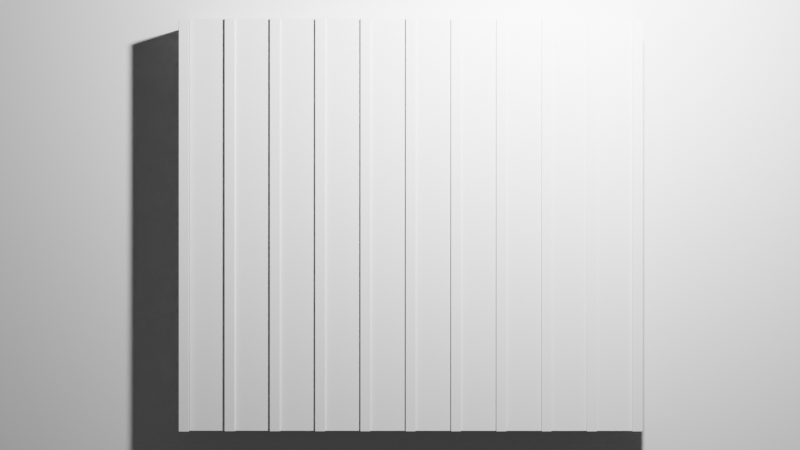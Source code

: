 # Source: untitled.blend  (saved by Blender 3.3.6; exported with 4.5.12 LTS)
import bpy
from mathutils import Matrix  # noqa: F401  (used for matrix-valued properties, if any)

bpy.ops.wm.read_factory_settings(use_empty=True)
scene = bpy.context.scene
scene.name = 'Scene'

# ---- collections
col_collection = bpy.data.collections.new('Collection'); scene.collection.children.link(col_collection)

# ---- materials (node trees are filled in below, after node groups)
mat_material = bpy.data.materials.new('Material')
mat_material.alpha_threshold = 0.0
mat_material.use_transparent_shadow = False
mat_material.roughness = 0.5
mat_material.line_color = (0.0, 0.0, 0.0, 1.0)
mat_material_001 = bpy.data.materials.new('Material.001')
mat_material_001.alpha_threshold = 0.0
mat_material_001.use_transparent_shadow = False
mat_material_001.roughness = 0.5
mat_material_001.line_color = (0.0, 0.0, 0.0, 1.0)
mat_material_002 = bpy.data.materials.new('Material.002')
mat_material_002.alpha_threshold = 0.0
mat_material_002.use_transparent_shadow = False
mat_material_002.roughness = 0.5
mat_material_002.line_color = (0.0, 0.0, 0.0, 1.0)
mat_material_003 = bpy.data.materials.new('Material.003')
mat_material_003.alpha_threshold = 0.0
mat_material_003.use_transparent_shadow = False
mat_material_003.roughness = 0.5
mat_material_003.line_color = (0.0, 0.0, 0.0, 1.0)

# ---- material node trees
mat_material.use_nodes = True; mat_material.node_tree.nodes.clear()
_N = mat_material.node_tree.nodes; _L = mat_material.node_tree.links
n0 = _N.new('ShaderNodeOutputMaterial'); n0.name = 'Material Output'; n0.location = (300, 300)
n1 = _N.new('ShaderNodeBsdfPrincipled'); n1.name = 'Principled BSDF'; n1.location = (10, 300)
n1.distribution = 'GGX'
n1.subsurface_method = 'RANDOM_WALK_SKIN'
n1.inputs[3].default_value = 1.45
n1.inputs[27].default_value = (0.0, 0.0, 0.0, 1.0)
n1.inputs[28].default_value = 1.0
_L.new(n1.outputs[0], n0.inputs[0])
n0.is_active_output = True
mat_material_001.use_nodes = True; mat_material_001.node_tree.nodes.clear()
_N = mat_material_001.node_tree.nodes; _L = mat_material_001.node_tree.links
n0 = _N.new('ShaderNodeOutputMaterial'); n0.name = 'Material Output'; n0.location = (300, 300)
n1 = _N.new('ShaderNodeBsdfPrincipled'); n1.name = 'Principled BSDF'; n1.location = (10, 300)
n1.distribution = 'GGX'
n1.subsurface_method = 'RANDOM_WALK_SKIN'
n1.inputs[3].default_value = 1.45
n1.inputs[27].default_value = (0.0, 0.0, 0.0, 1.0)
n1.inputs[28].default_value = 1.0
_L.new(n1.outputs[0], n0.inputs[0])
n0.is_active_output = True
mat_material_002.use_nodes = True; mat_material_002.node_tree.nodes.clear()
_N = mat_material_002.node_tree.nodes; _L = mat_material_002.node_tree.links
n0 = _N.new('ShaderNodeOutputMaterial'); n0.name = 'Material Output'; n0.location = (300, 300)
n1 = _N.new('ShaderNodeBsdfPrincipled'); n1.name = 'Principled BSDF'; n1.location = (10, 300)
n1.distribution = 'GGX'
n1.subsurface_method = 'RANDOM_WALK_SKIN'
n1.inputs[3].default_value = 1.45
n1.inputs[27].default_value = (0.0, 0.0, 0.0, 1.0)
n1.inputs[28].default_value = 1.0
_L.new(n1.outputs[0], n0.inputs[0])
n0.is_active_output = True
mat_material_003.use_nodes = True; mat_material_003.node_tree.nodes.clear()
_N = mat_material_003.node_tree.nodes; _L = mat_material_003.node_tree.links
n0 = _N.new('ShaderNodeOutputMaterial'); n0.name = 'Material Output'; n0.location = (300, 300)
n1 = _N.new('ShaderNodeBsdfPrincipled'); n1.name = 'Principled BSDF'; n1.location = (10, 300)
n1.distribution = 'GGX'
n1.subsurface_method = 'RANDOM_WALK_SKIN'
n1.inputs[3].default_value = 1.45
n1.inputs[27].default_value = (0.0, 0.0, 0.0, 1.0)
n1.inputs[28].default_value = 1.0
_L.new(n1.outputs[0], n0.inputs[0])
n0.is_active_output = True

# ---- world
world_world = bpy.data.worlds.new('World'); scene.world = world_world
world_world.use_nodes = True; world_world.node_tree.nodes.clear()
_N = world_world.node_tree.nodes; _L = world_world.node_tree.links
n0 = _N.new('ShaderNodeOutputWorld'); n0.name = 'World Output'; n0.location = (300, 300)
n1 = _N.new('ShaderNodeBackground'); n1.name = 'Background'; n1.location = (10, 300)
n1.inputs[0].default_value = (0.05088, 0.05088, 0.05088, 1.0)
_L.new(n1.outputs[0], n0.inputs[0])
n0.is_active_output = True
world_world.color = (0.05088, 0.05088, 0.05088)
world_world.use_sun_shadow = False
world_world.sun_shadow_jitter_overblur = 0.0

# ---- cameras
cam_camera = bpy.data.cameras.new('Camera')
cam_camera.clip_end = 100.0
cam_camera.lens = 41.89
cam_camera.ortho_scale = 7.314

# ---- lights
light_light = bpy.data.lights.new('Light', 'POINT')
light_light.transmission_factor = 0.0
light_light.energy = 1000.0
light_light.shadow_soft_size = 0.1
light_light.shadow_maximum_resolution = 0.006
light_light.use_absolute_resolution = True

# ---- meshes
me_cube = bpy.data.meshes.new('Cube')
me_cube.from_pydata([(0.1999, 2.036, 2.036), (0.1999, 2.036, -2.036), (0.1999, -2.036, 2.036), (0.1999, -2.036, -2.036), (-0.1999, 2.036, 2.036), (-0.1999, 2.036, -2.036), (-0.1999, -2.036, 2.036), (-0.1999, -2.036, -2.036)], [], [(0, 4, 6, 2), (3, 2, 6, 7), (7, 6, 4, 5), (5, 1, 3, 7), (1, 0, 2, 3), (5, 4, 0, 1)])
_uv = me_cube.uv_layers.new(name='UVMap')
_uv.uv.foreach_set('vector', [0.625, 0.5, 0.875, 0.5, 0.875, 0.75, 0.625, 0.75, 0.375, 0.75, 0.625, 0.75, 0.625, 1.0, 0.375, 1.0, 0.375, 0.0, 0.625, 0.0, 0.625, 0.25, 0.375, 0.25, 0.125, 0.5, 0.375, 0.5, 0.375, 0.75, 0.125, 0.75, 0.375, 0.5, 0.625, 0.5, 0.625, 0.75, 0.375, 0.75, 0.375, 0.25, 0.625, 0.25, 0.625, 0.5, 0.375, 0.5])
_ca = me_cube.color_attributes.new('Col', 'BYTE_COLOR', 'CORNER')
_ca.data.foreach_set('color', [0.2086, 0.2705, 0.2747, 1.0, 0.2086, 0.2705, 0.2747, 1.0, 0.2086, 0.2705, 0.2747, 1.0, 0.2086, 0.2705, 0.2747, 1.0, 0.2086, 0.2705, 0.2747, 1.0, 0.2086, 0.2705, 0.2747, 1.0, 0.2086, 0.2705, 0.2747, 1.0, 0.2086, 0.2705, 0.2747, 1.0, 0.2086, 0.2705, 0.2747, 1.0, 0.2086, 0.2705, 0.2747, 1.0, 0.2086, 0.2705, 0.2747, 1.0, 0.2086, 0.2705, 0.2747, 1.0, 0.2086, 0.2705, 0.2747, 1.0, 0.2086, 0.2705, 0.2747, 1.0, 0.2086, 0.2705, 0.2747, 1.0, 0.2086, 0.2705, 0.2747, 1.0, 0.2086, 0.2705, 0.2747, 1.0, 0.2086, 0.2705, 0.2747, 1.0, 0.2086, 0.2705, 0.2747, 1.0, 0.2086, 0.2705, 0.2747, 1.0, 0.2086, 0.2705, 0.2747, 1.0, 0.2086, 0.2705, 0.2747, 1.0, 0.2086, 0.2705, 0.2747, 1.0, 0.2086, 0.2705, 0.2747, 1.0])
me_cube.materials.append(mat_material)
me_cube.use_mirror_vertex_groups = False
me_cube.update()
me_cube_001 = bpy.data.meshes.new('Cube.001')
me_cube_001.from_pydata([(0.1999, 2.036, 2.036), (0.1999, 2.036, -2.036), (0.1999, -2.036, 2.036), (0.1999, -2.036, -2.036), (-0.1999, 2.036, 2.036), (-0.1999, 2.036, -2.036), (-0.1999, -2.036, 2.036), (-0.1999, -2.036, -2.036)], [], [(0, 4, 6, 2), (3, 2, 6, 7), (7, 6, 4, 5), (5, 1, 3, 7), (1, 0, 2, 3), (5, 4, 0, 1)])
_uv = me_cube_001.uv_layers.new(name='UVMap')
_uv.uv.foreach_set('vector', [0.625, 0.5, 0.875, 0.5, 0.875, 0.75, 0.625, 0.75, 0.375, 0.75, 0.625, 0.75, 0.625, 1.0, 0.375, 1.0, 0.375, 0.0, 0.625, 0.0, 0.625, 0.25, 0.375, 0.25, 0.125, 0.5, 0.375, 0.5, 0.375, 0.75, 0.125, 0.75, 0.375, 0.5, 0.625, 0.5, 0.625, 0.75, 0.375, 0.75, 0.375, 0.25, 0.625, 0.25, 0.625, 0.5, 0.375, 0.5])
_ca = me_cube_001.color_attributes.new('Col', 'BYTE_COLOR', 'CORNER')
_ca.data.foreach_set('color', [0.08866, 0.4508, 0.005182, 1.0, 0.08866, 0.4508, 0.005182, 1.0, 0.08866, 0.4508, 0.005182, 1.0, 0.08866, 0.4508, 0.005182, 1.0, 0.08866, 0.4508, 0.005182, 1.0, 0.08866, 0.4508, 0.005182, 1.0, 0.08866, 0.4508, 0.005182, 1.0, 0.08866, 0.4508, 0.005182, 1.0, 0.08866, 0.4508, 0.005182, 1.0, 0.08866, 0.4508, 0.005182, 1.0, 0.08866, 0.4508, 0.005182, 1.0, 0.08866, 0.4508, 0.005182, 1.0, 0.08866, 0.4508, 0.005182, 1.0, 0.08866, 0.4508, 0.005182, 1.0, 0.08866, 0.4508, 0.005182, 1.0, 0.08866, 0.4508, 0.005182, 1.0, 0.08866, 0.4508, 0.005182, 1.0, 0.08866, 0.4508, 0.005182, 1.0, 0.08866, 0.4508, 0.005182, 1.0, 0.08866, 0.4508, 0.005182, 1.0, 0.08866, 0.4508, 0.005182, 1.0, 0.08866, 0.4508, 0.005182, 1.0, 0.08866, 0.4508, 0.005182, 1.0, 0.08866, 0.4508, 0.005182, 1.0])
me_cube_001.materials.append(mat_material_001)
me_cube_001.use_mirror_vertex_groups = False
me_cube_001.update()
me_cube_002 = bpy.data.meshes.new('Cube.002')
me_cube_002.from_pydata([(0.1999, 2.036, 2.036), (0.1999, 2.036, -2.036), (0.1999, -2.036, 2.036), (0.1999, -2.036, -2.036), (-0.1999, 2.036, 2.036), (-0.1999, 2.036, -2.036), (-0.1999, -2.036, 2.036), (-0.1999, -2.036, -2.036)], [], [(0, 4, 6, 2), (3, 2, 6, 7), (7, 6, 4, 5), (5, 1, 3, 7), (1, 0, 2, 3), (5, 4, 0, 1)])
_uv = me_cube_002.uv_layers.new(name='UVMap')
_uv.uv.foreach_set('vector', [0.625, 0.5, 0.875, 0.5, 0.875, 0.75, 0.625, 0.75, 0.375, 0.75, 0.625, 0.75, 0.625, 1.0, 0.375, 1.0, 0.375, 0.0, 0.625, 0.0, 0.625, 0.25, 0.375, 0.25, 0.125, 0.5, 0.375, 0.5, 0.375, 0.75, 0.125, 0.75, 0.375, 0.5, 0.625, 0.5, 0.625, 0.75, 0.375, 0.75, 0.375, 0.25, 0.625, 0.25, 0.625, 0.5, 0.375, 0.5])
_ca = me_cube_002.color_attributes.new('Col', 'BYTE_COLOR', 'CORNER')
_ca.data.foreach_set('color', [0.0999, 0.521, 0.005605, 1.0, 0.0999, 0.521, 0.005605, 1.0, 0.0999, 0.521, 0.005605, 1.0, 0.0999, 0.521, 0.005605, 1.0, 0.0999, 0.521, 0.005605, 1.0, 0.0999, 0.521, 0.005605, 1.0, 0.0999, 0.521, 0.005605, 1.0, 0.0999, 0.521, 0.005605, 1.0, 0.0999, 0.521, 0.005605, 1.0, 0.0999, 0.521, 0.005605, 1.0, 0.0999, 0.521, 0.005605, 1.0, 0.0999, 0.521, 0.005605, 1.0, 0.0999, 0.521, 0.005605, 1.0, 0.0999, 0.521, 0.005605, 1.0, 0.0999, 0.521, 0.005605, 1.0, 0.0999, 0.521, 0.005605, 1.0, 0.0999, 0.521, 0.005605, 1.0, 0.0999, 0.521, 0.005605, 1.0, 0.0999, 0.521, 0.005605, 1.0, 0.0999, 0.521, 0.005605, 1.0, 0.0999, 0.521, 0.005605, 1.0, 0.0999, 0.521, 0.005605, 1.0, 0.0999, 0.521, 0.005605, 1.0, 0.0999, 0.521, 0.005605, 1.0])
me_cube_002.materials.append(mat_material_002)
me_cube_002.use_mirror_vertex_groups = False
me_cube_002.update()
me_cube_003 = bpy.data.meshes.new('Cube.003')
me_cube_003.from_pydata([(0.1999, 2.036, 2.036), (0.1999, 2.036, -2.036), (0.1999, -2.036, 2.036), (0.1999, -2.036, -2.036), (-0.1999, 2.036, 2.036), (-0.1999, 2.036, -2.036), (-0.1999, -2.036, 2.036), (-0.1999, -2.036, -2.036)], [], [(0, 4, 6, 2), (3, 2, 6, 7), (7, 6, 4, 5), (5, 1, 3, 7), (1, 0, 2, 3), (5, 4, 0, 1)])
_uv = me_cube_003.uv_layers.new(name='UVMap')
_uv.uv.foreach_set('vector', [0.625, 0.5, 0.875, 0.5, 0.875, 0.75, 0.625, 0.75, 0.375, 0.75, 0.625, 0.75, 0.625, 1.0, 0.375, 1.0, 0.375, 0.0, 0.625, 0.0, 0.625, 0.25, 0.375, 0.25, 0.125, 0.5, 0.375, 0.5, 0.375, 0.75, 0.125, 0.75, 0.375, 0.5, 0.625, 0.5, 0.625, 0.75, 0.375, 0.75, 0.375, 0.25, 0.625, 0.25, 0.625, 0.5, 0.375, 0.5])
_ca = me_cube_003.color_attributes.new('Col', 'BYTE_COLOR', 'CORNER')
_ca.data.foreach_set('color', [0.5457, 0.05448, 0.04971, 1.0, 0.5457, 0.05448, 0.04971, 1.0, 0.5457, 0.05448, 0.04971, 1.0, 0.5457, 0.05448, 0.04971, 1.0, 0.5457, 0.05448, 0.04971, 1.0, 0.5457, 0.05448, 0.04971, 1.0, 0.5457, 0.05448, 0.04971, 1.0, 0.5457, 0.05448, 0.04971, 1.0, 0.5457, 0.05448, 0.04971, 1.0, 0.5457, 0.05448, 0.04971, 1.0, 0.5457, 0.05448, 0.04971, 1.0, 0.5457, 0.05448, 0.04971, 1.0, 0.5457, 0.05448, 0.04971, 1.0, 0.5457, 0.05448, 0.04971, 1.0, 0.5457, 0.05448, 0.04971, 1.0, 0.5457, 0.05448, 0.04971, 1.0, 0.5457, 0.05448, 0.04971, 1.0, 0.5457, 0.05448, 0.04971, 1.0, 0.5457, 0.05448, 0.04971, 1.0, 0.5457, 0.05448, 0.04971, 1.0, 0.5457, 0.05448, 0.04971, 1.0, 0.5457, 0.05448, 0.04971, 1.0, 0.5457, 0.05448, 0.04971, 1.0, 0.5457, 0.05448, 0.04971, 1.0])
me_cube_003.materials.append(mat_material_003)
me_cube_003.use_mirror_vertex_groups = False
me_cube_003.update()

# ---- objects
ob_backboard = bpy.data.objects.new('Backboard', me_cube)
ob_light = bpy.data.objects.new('Light', light_light)
ob_camera = bpy.data.objects.new('Camera', cam_camera)
ob_screen = bpy.data.objects.new('Screen', me_cube_001)
ob_line = bpy.data.objects.new('Line', me_cube_002)
ob_line_001 = bpy.data.objects.new('Line.001', me_cube_002)
ob_line_002 = bpy.data.objects.new('Line.002', me_cube_002)
ob_line_003 = bpy.data.objects.new('Line.003', me_cube_002)
ob_line_004 = bpy.data.objects.new('Line.004', me_cube_002)
ob_line_005 = bpy.data.objects.new('Line.005', me_cube_002)
ob_line_006 = bpy.data.objects.new('Line.006', me_cube_002)
ob_line_007 = bpy.data.objects.new('Line.007', me_cube_002)
ob_line_008 = bpy.data.objects.new('Line.008', me_cube_002)
ob_line_009 = bpy.data.objects.new('Line.009', me_cube_002)
ob_line_010 = bpy.data.objects.new('Line.010', me_cube_002)
ob_scanline = bpy.data.objects.new('ScanLine', me_cube_003)

# ---- transforms, parenting, visibility, modifiers, constraints
ob_backboard.location = (2.0, 0.0, 4.0)
ob_backboard.scale = (1.0, 1.374, 0.7773)
ob_backboard.lock_rotations_4d = False
ob_backboard.empty_display_type = 'ARROWS'
ob_backboard.lineart.crease_threshold = 0.0
ob_light.location = (4.076, 1.005, 5.904)
ob_light.rotation_euler = (0.6503, 0.05522, 1.866)
ob_light.lock_rotations_4d = False
ob_light.empty_display_type = 'ARROWS'
ob_light.color = (0.0, 0.0, 0.0, 0.0)
ob_light.lineart.crease_threshold = 0.0
ob_camera.location = (8.0, 0.0, 4.0)
ob_camera.rotation_euler = (-1.571, 3.142, -1.571)
ob_camera.lock_rotations_4d = False
ob_camera.empty_display_type = 'ARROWS'
ob_camera.color = (0.0, 0.0, 0.0, 0.0)
ob_camera.display_type = 'WIRE'
ob_camera.lineart.crease_threshold = 0.0
ob_screen.location = (2.235, 0.06547, 4.0)
ob_screen.scale = (1.0, 0.6815, 0.6046)
ob_screen.lock_rotations_4d = False
ob_screen.empty_display_type = 'ARROWS'
ob_screen.lineart.crease_threshold = 0.0
ob_line.location = (2.43, -1.286, 4.0)
ob_line.scale = (0.08972, 0.01418, 0.6046)
ob_line.lock_rotations_4d = False
ob_line.empty_display_type = 'ARROWS'
ob_line.lineart.crease_threshold = 0.0
ob_line_001.location = (2.43, 0.06547, 4.0)
ob_line_001.scale = (0.08972, 0.01418, 0.6046)
ob_line_001.lock_rotations_4d = False
ob_line_001.empty_display_type = 'ARROWS'
ob_line_001.lineart.crease_threshold = 0.0
ob_line_002.location = (2.43, 0.3357, 4.0)
ob_line_002.scale = (0.08972, 0.01418, 0.6046)
ob_line_002.lock_rotations_4d = False
ob_line_002.empty_display_type = 'ARROWS'
ob_line_002.lineart.crease_threshold = 0.0
ob_line_003.location = (2.43, 0.6059, 4.0)
ob_line_003.scale = (0.08972, 0.01418, 0.6046)
ob_line_003.lock_rotations_4d = False
ob_line_003.empty_display_type = 'ARROWS'
ob_line_003.lineart.crease_threshold = 0.0
ob_line_004.location = (2.43, 0.8762, 4.0)
ob_line_004.scale = (0.08972, 0.01418, 0.6046)
ob_line_004.lock_rotations_4d = False
ob_line_004.empty_display_type = 'ARROWS'
ob_line_004.lineart.crease_threshold = 0.0
ob_line_005.location = (2.43, 1.146, 4.0)
ob_line_005.scale = (0.08972, 0.01418, 0.6046)
ob_line_005.lock_rotations_4d = False
ob_line_005.empty_display_type = 'ARROWS'
ob_line_005.lineart.crease_threshold = 0.0
ob_line_006.location = (2.43, 1.417, 4.0)
ob_line_006.scale = (0.08972, 0.01418, 0.6046)
ob_line_006.lock_rotations_4d = False
ob_line_006.empty_display_type = 'ARROWS'
ob_line_006.lineart.crease_threshold = 0.0
ob_line_007.location = (2.43, -0.2048, 4.0)
ob_line_007.scale = (0.08972, 0.01418, 0.6046)
ob_line_007.lock_rotations_4d = False
ob_line_007.empty_display_type = 'ARROWS'
ob_line_007.lineart.crease_threshold = 0.0
ob_line_008.location = (2.43, -0.475, 4.0)
ob_line_008.scale = (0.08972, 0.01418, 0.6046)
ob_line_008.lock_rotations_4d = False
ob_line_008.empty_display_type = 'ARROWS'
ob_line_008.lineart.crease_threshold = 0.0
ob_line_009.location = (2.43, -1.015, 4.0)
ob_line_009.scale = (0.08972, 0.01418, 0.6046)
ob_line_009.lock_rotations_4d = False
ob_line_009.empty_display_type = 'ARROWS'
ob_line_009.lineart.crease_threshold = 0.0
ob_line_010.location = (2.43, -0.7452, 4.0)
ob_line_010.scale = (0.08972, 0.01418, 0.6046)
ob_line_010.lock_rotations_4d = False
ob_line_010.empty_display_type = 'ARROWS'
ob_line_010.lineart.crease_threshold = 0.0
ob_scanline.location = (2.44, -1.286, 4.0)
ob_scanline.scale = (0.08972, 0.01418, 0.6046)
ob_scanline.lock_rotations_4d = False
ob_scanline.empty_display_type = 'ARROWS'
ob_scanline.lineart.crease_threshold = 0.0

# ---- collection membership
col_collection.objects.link(ob_backboard)
col_collection.objects.link(ob_light)
col_collection.objects.link(ob_camera)
col_collection.objects.link(ob_screen)
col_collection.objects.link(ob_line)
col_collection.objects.link(ob_line_001)
col_collection.objects.link(ob_line_002)
col_collection.objects.link(ob_line_003)
col_collection.objects.link(ob_line_004)
col_collection.objects.link(ob_line_005)
col_collection.objects.link(ob_line_006)
col_collection.objects.link(ob_line_007)
col_collection.objects.link(ob_line_008)
col_collection.objects.link(ob_line_009)
col_collection.objects.link(ob_line_010)
col_collection.objects.link(ob_scanline)

# ---- scene / render settings (as saved in the file)
scene.camera = ob_camera
scene.frame_start = 1; scene.frame_end = 250; scene.frame_set(1)
scene.render.engine = 'BLENDER_EEVEE_NEXT'
scene.cycles.sampling_pattern = 'TABULATED_SOBOL'
scene.cycles.use_light_tree = False
scene.view_settings.view_transform = 'Filmic'
bpy.context.view_layer.update()

